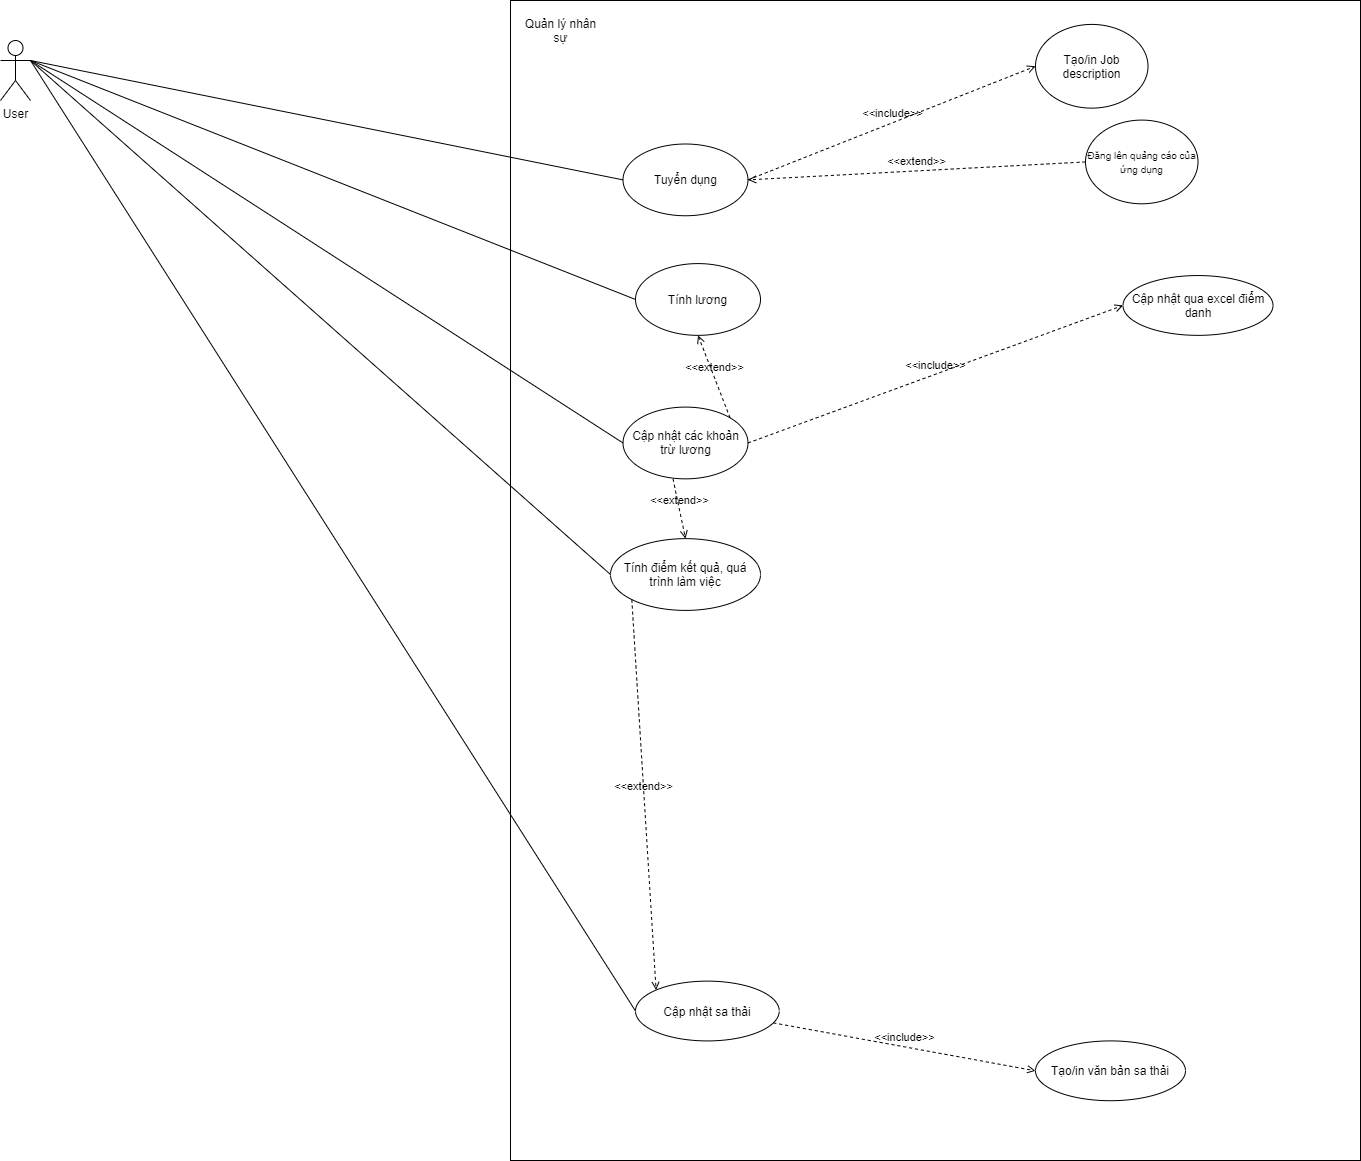

The diagram above was exported from draw.io. Its source (the exported page's mxGraphModel, read from the mxfile embedded in the PNG):
<mxGraphModel dx="1936" dy="1808" grid="1" gridSize="10" guides="1" tooltips="1" connect="1" arrows="1" fold="1" page="1" pageScale="1" pageWidth="850" pageHeight="1100" math="0" shadow="0">
  <root>
    <mxCell id="0" />
    <mxCell id="1" parent="0" />
    <mxCell id="qRK4m4cTQi-lIYBL_JGL-5" value="User" style="shape=umlActor;verticalLabelPosition=bottom;verticalAlign=top;html=1;outlineConnect=0;" parent="1" vertex="1">
      <mxGeometry x="-250" width="30" height="60" as="geometry" />
    </mxCell>
    <mxCell id="qRK4m4cTQi-lIYBL_JGL-7" value="Tuyển dụng" style="ellipse;whiteSpace=wrap;html=1;" parent="1" vertex="1">
      <mxGeometry x="350" y="90" width="100" height="60" as="geometry" />
    </mxCell>
    <mxCell id="qRK4m4cTQi-lIYBL_JGL-8" value="&lt;font style=&quot;font-size: 10px&quot;&gt;Đăng lên quảng cáo của ứng dụng&lt;/font&gt;" style="ellipse;whiteSpace=wrap;html=1;" parent="1" vertex="1">
      <mxGeometry x="720" y="70" width="90" height="70" as="geometry" />
    </mxCell>
    <mxCell id="qRK4m4cTQi-lIYBL_JGL-10" value="Tạo/in Job description" style="ellipse;whiteSpace=wrap;html=1;" parent="1" vertex="1">
      <mxGeometry x="680" y="-10" width="90" height="70" as="geometry" />
    </mxCell>
    <mxCell id="qRK4m4cTQi-lIYBL_JGL-13" value="&amp;lt;&amp;lt;include&amp;gt;&amp;gt;" style="html=1;verticalAlign=bottom;labelBackgroundColor=none;endArrow=open;endFill=0;dashed=1;rounded=0;exitX=1;exitY=0.5;exitDx=0;exitDy=0;entryX=0;entryY=0.5;entryDx=0;entryDy=0;" parent="1" source="qRK4m4cTQi-lIYBL_JGL-7" target="qRK4m4cTQi-lIYBL_JGL-10" edge="1">
      <mxGeometry width="160" relative="1" as="geometry">
        <mxPoint x="620" y="410" as="sourcePoint" />
        <mxPoint x="780" y="410" as="targetPoint" />
      </mxGeometry>
    </mxCell>
    <mxCell id="qRK4m4cTQi-lIYBL_JGL-14" value="&amp;lt;&amp;lt;include&amp;gt;&amp;gt;" style="html=1;verticalAlign=bottom;labelBackgroundColor=none;endArrow=open;endFill=0;dashed=1;rounded=0;exitX=1;exitY=0.5;exitDx=0;exitDy=0;entryX=0;entryY=0.5;entryDx=0;entryDy=0;" parent="1" source="qRK4m4cTQi-lIYBL_JGL-7" target="qRK4m4cTQi-lIYBL_JGL-8" edge="1">
      <mxGeometry width="160" relative="1" as="geometry">
        <mxPoint x="520" y="160" as="sourcePoint" />
        <mxPoint x="650" y="105" as="targetPoint" />
      </mxGeometry>
    </mxCell>
    <mxCell id="qRK4m4cTQi-lIYBL_JGL-17" value="Tính lương" style="ellipse;whiteSpace=wrap;html=1;" parent="1" vertex="1">
      <mxGeometry x="360" y="190" width="100" height="60" as="geometry" />
    </mxCell>
    <mxCell id="qRK4m4cTQi-lIYBL_JGL-18" value="Cập nhật các khoản trừ lương" style="ellipse;whiteSpace=wrap;html=1;" parent="1" vertex="1">
      <mxGeometry x="350" y="310" width="100" height="60" as="geometry" />
    </mxCell>
    <mxCell id="qRK4m4cTQi-lIYBL_JGL-20" value="Cập nhật qua excel điểm danh" style="ellipse;whiteSpace=wrap;html=1;" parent="1" vertex="1">
      <mxGeometry x="750" y="200" width="120" height="50" as="geometry" />
    </mxCell>
    <mxCell id="qRK4m4cTQi-lIYBL_JGL-21" value="Cập nhật các khoản trừ lương khác" style="ellipse;whiteSpace=wrap;html=1;" parent="1" vertex="1">
      <mxGeometry x="790" y="305" width="120" height="50" as="geometry" />
    </mxCell>
    <mxCell id="qRK4m4cTQi-lIYBL_JGL-22" value="&amp;lt;&amp;lt;include&amp;gt;&amp;gt;" style="html=1;verticalAlign=bottom;labelBackgroundColor=none;endArrow=open;endFill=0;dashed=1;rounded=0;exitX=1;exitY=0.5;exitDx=0;exitDy=0;entryX=0;entryY=0.5;entryDx=0;entryDy=0;" parent="1" source="qRK4m4cTQi-lIYBL_JGL-18" target="qRK4m4cTQi-lIYBL_JGL-20" edge="1">
      <mxGeometry width="160" relative="1" as="geometry">
        <mxPoint x="620" y="390" as="sourcePoint" />
        <mxPoint x="780" y="390" as="targetPoint" />
      </mxGeometry>
    </mxCell>
    <mxCell id="qRK4m4cTQi-lIYBL_JGL-23" value="&amp;lt;&amp;lt;include&amp;gt;&amp;gt;" style="html=1;verticalAlign=bottom;labelBackgroundColor=none;endArrow=open;endFill=0;dashed=1;rounded=0;exitX=1;exitY=0.5;exitDx=0;exitDy=0;entryX=0;entryY=0.5;entryDx=0;entryDy=0;" parent="1" source="qRK4m4cTQi-lIYBL_JGL-18" target="qRK4m4cTQi-lIYBL_JGL-21" edge="1">
      <mxGeometry width="160" relative="1" as="geometry">
        <mxPoint x="460.00000000000637" y="340" as="sourcePoint" />
        <mxPoint x="660" y="265" as="targetPoint" />
      </mxGeometry>
    </mxCell>
    <mxCell id="qRK4m4cTQi-lIYBL_JGL-29" value="&amp;lt;&amp;lt;extend&amp;gt;&amp;gt;" style="html=1;verticalAlign=bottom;labelBackgroundColor=none;endArrow=open;endFill=0;dashed=1;rounded=0;exitX=1;exitY=0;exitDx=0;exitDy=0;entryX=0.5;entryY=1;entryDx=0;entryDy=0;" parent="1" source="qRK4m4cTQi-lIYBL_JGL-18" target="qRK4m4cTQi-lIYBL_JGL-17" edge="1">
      <mxGeometry width="160" relative="1" as="geometry">
        <mxPoint x="620" y="390" as="sourcePoint" />
        <mxPoint x="780" y="390" as="targetPoint" />
      </mxGeometry>
    </mxCell>
    <mxCell id="qRK4m4cTQi-lIYBL_JGL-33" value="&amp;lt;&amp;lt;extend&amp;gt;&amp;gt;" style="html=1;verticalAlign=bottom;labelBackgroundColor=none;endArrow=open;endFill=0;dashed=1;rounded=0;exitX=0.4;exitY=1;exitDx=0;exitDy=0;entryX=0.5;entryY=0;entryDx=0;entryDy=0;exitPerimeter=0;" parent="1" source="qRK4m4cTQi-lIYBL_JGL-18" target="qRK4m4cTQi-lIYBL_JGL-30" edge="1">
      <mxGeometry width="160" relative="1" as="geometry">
        <mxPoint x="469.9999999999998" y="480" as="sourcePoint" />
        <mxPoint x="432.42640687120047" y="568.7867965643995" as="targetPoint" />
      </mxGeometry>
    </mxCell>
    <mxCell id="qRK4m4cTQi-lIYBL_JGL-36" value="Cập nhật sa thải" style="ellipse;whiteSpace=wrap;html=1;" parent="1" vertex="1">
      <mxGeometry x="360" y="790" width="115" height="50" as="geometry" />
    </mxCell>
    <mxCell id="qRK4m4cTQi-lIYBL_JGL-37" value="&amp;lt;&amp;lt;extend&amp;gt;&amp;gt;" style="html=1;verticalAlign=bottom;labelBackgroundColor=none;endArrow=open;endFill=0;dashed=1;rounded=0;entryX=0;entryY=0;entryDx=0;entryDy=0;exitX=0;exitY=1;exitDx=0;exitDy=0;" parent="1" source="qRK4m4cTQi-lIYBL_JGL-30" target="qRK4m4cTQi-lIYBL_JGL-36" edge="1">
      <mxGeometry width="160" relative="1" as="geometry">
        <mxPoint x="357.57359312880703" y="511.21320343559637" as="sourcePoint" />
        <mxPoint x="451.3641409732627" y="698.6486042220658" as="targetPoint" />
      </mxGeometry>
    </mxCell>
    <mxCell id="qRK4m4cTQi-lIYBL_JGL-43" value="Quản lý nhân sự" style="text;html=1;strokeColor=none;fillColor=none;align=center;verticalAlign=middle;whiteSpace=wrap;rounded=0;" parent="1" vertex="1">
      <mxGeometry x="270" y="-20" width="60" height="30" as="geometry" />
    </mxCell>
    <mxCell id="qRK4m4cTQi-lIYBL_JGL-50" value="Quản lý nhân sự" style="text;html=1;strokeColor=none;fillColor=none;align=center;verticalAlign=middle;whiteSpace=wrap;rounded=0;" parent="1" vertex="1">
      <mxGeometry x="270" y="-20" width="60" height="30" as="geometry" />
    </mxCell>
    <mxCell id="qRK4m4cTQi-lIYBL_JGL-51" value="Tuyển dụng" style="ellipse;whiteSpace=wrap;html=1;" parent="1" vertex="1">
      <mxGeometry x="350" y="90" width="100" height="60" as="geometry" />
    </mxCell>
    <mxCell id="qRK4m4cTQi-lIYBL_JGL-52" value="&amp;lt;&amp;lt;include&amp;gt;&amp;gt;" style="html=1;verticalAlign=bottom;labelBackgroundColor=none;endArrow=open;endFill=0;dashed=1;rounded=0;exitX=1;exitY=0.5;exitDx=0;exitDy=0;entryX=0;entryY=0.5;entryDx=0;entryDy=0;" parent="1" source="qRK4m4cTQi-lIYBL_JGL-51" target="qRK4m4cTQi-lIYBL_JGL-53" edge="1">
      <mxGeometry width="160" relative="1" as="geometry">
        <mxPoint x="620" y="410" as="sourcePoint" />
        <mxPoint x="780" y="410" as="targetPoint" />
      </mxGeometry>
    </mxCell>
    <mxCell id="qRK4m4cTQi-lIYBL_JGL-53" value="Tạo/in Job description" style="ellipse;whiteSpace=wrap;html=1;" parent="1" vertex="1">
      <mxGeometry x="680" y="-10" width="90" height="70" as="geometry" />
    </mxCell>
    <mxCell id="qRK4m4cTQi-lIYBL_JGL-54" value="&lt;font style=&quot;font-size: 10px&quot;&gt;Đăng lên quảng cáo của ứng dụng&lt;/font&gt;" style="ellipse;whiteSpace=wrap;html=1;" parent="1" vertex="1">
      <mxGeometry x="720" y="70" width="90" height="70" as="geometry" />
    </mxCell>
    <mxCell id="qRK4m4cTQi-lIYBL_JGL-55" value="&amp;lt;&amp;lt;include&amp;gt;&amp;gt;" style="html=1;verticalAlign=bottom;labelBackgroundColor=none;endArrow=open;endFill=0;dashed=1;rounded=0;exitX=1;exitY=0.5;exitDx=0;exitDy=0;entryX=0;entryY=0.5;entryDx=0;entryDy=0;" parent="1" source="qRK4m4cTQi-lIYBL_JGL-51" target="qRK4m4cTQi-lIYBL_JGL-54" edge="1">
      <mxGeometry width="160" relative="1" as="geometry">
        <mxPoint x="520" y="160" as="sourcePoint" />
        <mxPoint x="650" y="105" as="targetPoint" />
      </mxGeometry>
    </mxCell>
    <mxCell id="qRK4m4cTQi-lIYBL_JGL-88" value="Quản lý nhân sự" style="text;html=1;strokeColor=none;fillColor=none;align=center;verticalAlign=middle;whiteSpace=wrap;rounded=0;" parent="1" vertex="1">
      <mxGeometry x="270" y="-20" width="60" height="30" as="geometry" />
    </mxCell>
    <mxCell id="qRK4m4cTQi-lIYBL_JGL-89" value="Tuyển dụng" style="ellipse;whiteSpace=wrap;html=1;" parent="1" vertex="1">
      <mxGeometry x="350" y="90" width="100" height="60" as="geometry" />
    </mxCell>
    <mxCell id="qRK4m4cTQi-lIYBL_JGL-108" value="" style="group" parent="1" vertex="1" connectable="0">
      <mxGeometry x="260" y="-40" width="850" height="1160" as="geometry" />
    </mxCell>
    <mxCell id="qRK4m4cTQi-lIYBL_JGL-4" value="" style="rounded=0;whiteSpace=wrap;html=1;" parent="qRK4m4cTQi-lIYBL_JGL-108" vertex="1">
      <mxGeometry width="850" height="1160" as="geometry" />
    </mxCell>
    <mxCell id="qRK4m4cTQi-lIYBL_JGL-30" value="Tính điểm kết quả, quá trình làm việc" style="ellipse;whiteSpace=wrap;html=1;" parent="qRK4m4cTQi-lIYBL_JGL-108" vertex="1">
      <mxGeometry x="100" y="538.1443298969072" width="150" height="71.75257731958763" as="geometry" />
    </mxCell>
    <mxCell id="qRK4m4cTQi-lIYBL_JGL-41" value="Tạo/in văn bản sa thải" style="ellipse;whiteSpace=wrap;html=1;" parent="qRK4m4cTQi-lIYBL_JGL-108" vertex="1">
      <mxGeometry x="525" y="1040.4123711340205" width="150" height="59.79381443298969" as="geometry" />
    </mxCell>
    <mxCell id="qRK4m4cTQi-lIYBL_JGL-42" value="&amp;lt;&amp;lt;include&amp;gt;&amp;gt;" style="html=1;verticalAlign=bottom;labelBackgroundColor=none;endArrow=open;endFill=0;dashed=1;rounded=0;entryX=0;entryY=0.5;entryDx=0;entryDy=0;" parent="qRK4m4cTQi-lIYBL_JGL-108" source="qRK4m4cTQi-lIYBL_JGL-103" target="qRK4m4cTQi-lIYBL_JGL-41" edge="1">
      <mxGeometry width="160" relative="1" as="geometry">
        <mxPoint x="281.2499999999926" y="1022.4742268041236" as="sourcePoint" />
        <mxPoint x="537.5" y="974.639175257732" as="targetPoint" />
      </mxGeometry>
    </mxCell>
    <mxCell id="qRK4m4cTQi-lIYBL_JGL-56" value="Tính lương" style="ellipse;whiteSpace=wrap;html=1;" parent="qRK4m4cTQi-lIYBL_JGL-108" vertex="1">
      <mxGeometry x="125" y="263.0927835051546" width="125" height="71.75257731958763" as="geometry" />
    </mxCell>
    <mxCell id="qRK4m4cTQi-lIYBL_JGL-57" value="&amp;lt;&amp;lt;extend&amp;gt;&amp;gt;" style="html=1;verticalAlign=bottom;labelBackgroundColor=none;endArrow=open;endFill=0;dashed=1;rounded=0;exitX=1;exitY=0;exitDx=0;exitDy=0;entryX=0.5;entryY=1;entryDx=0;entryDy=0;" parent="qRK4m4cTQi-lIYBL_JGL-108" source="qRK4m4cTQi-lIYBL_JGL-62" target="qRK4m4cTQi-lIYBL_JGL-56" edge="1">
      <mxGeometry width="160" relative="1" as="geometry">
        <mxPoint x="450" y="502.2680412371134" as="sourcePoint" />
        <mxPoint x="650" y="502.2680412371134" as="targetPoint" />
      </mxGeometry>
    </mxCell>
    <mxCell id="qRK4m4cTQi-lIYBL_JGL-59" value="Cập nhật qua excel điểm danh" style="ellipse;whiteSpace=wrap;html=1;" parent="qRK4m4cTQi-lIYBL_JGL-108" vertex="1">
      <mxGeometry x="612.5" y="275.0515463917526" width="150" height="59.79381443298969" as="geometry" />
    </mxCell>
    <mxCell id="qRK4m4cTQi-lIYBL_JGL-62" value="Cập nhật các khoản trừ lương" style="ellipse;whiteSpace=wrap;html=1;" parent="qRK4m4cTQi-lIYBL_JGL-108" vertex="1">
      <mxGeometry x="112.5" y="406.5979381443299" width="125" height="71.75257731958763" as="geometry" />
    </mxCell>
    <mxCell id="qRK4m4cTQi-lIYBL_JGL-58" value="&amp;lt;&amp;lt;include&amp;gt;&amp;gt;" style="html=1;verticalAlign=bottom;labelBackgroundColor=none;endArrow=open;endFill=0;dashed=1;rounded=0;exitX=1;exitY=0.5;exitDx=0;exitDy=0;entryX=0;entryY=0.5;entryDx=0;entryDy=0;" parent="qRK4m4cTQi-lIYBL_JGL-108" source="qRK4m4cTQi-lIYBL_JGL-62" target="qRK4m4cTQi-lIYBL_JGL-59" edge="1">
      <mxGeometry width="160" relative="1" as="geometry">
        <mxPoint x="450" y="502.2680412371134" as="sourcePoint" />
        <mxPoint x="650" y="502.2680412371134" as="targetPoint" />
      </mxGeometry>
    </mxCell>
    <mxCell id="qRK4m4cTQi-lIYBL_JGL-63" value="&amp;lt;&amp;lt;extend&amp;gt;&amp;gt;" style="html=1;verticalAlign=bottom;labelBackgroundColor=none;endArrow=open;endFill=0;dashed=1;rounded=0;exitX=0.4;exitY=1;exitDx=0;exitDy=0;exitPerimeter=0;entryX=0.5;entryY=0;entryDx=0;entryDy=0;" parent="qRK4m4cTQi-lIYBL_JGL-108" source="qRK4m4cTQi-lIYBL_JGL-62" target="qRK4m4cTQi-lIYBL_JGL-30" edge="1">
      <mxGeometry width="160" relative="1" as="geometry">
        <mxPoint x="262.4999999999997" y="609.8969072164948" as="sourcePoint" />
        <mxPoint x="162.5" y="574.020618556701" as="targetPoint" />
      </mxGeometry>
    </mxCell>
    <mxCell id="qRK4m4cTQi-lIYBL_JGL-90" value="Quản lý nhân sự" style="text;html=1;strokeColor=none;fillColor=none;align=center;verticalAlign=middle;whiteSpace=wrap;rounded=0;" parent="qRK4m4cTQi-lIYBL_JGL-108" vertex="1">
      <mxGeometry x="12.5" y="11.958762886597938" width="75" height="35.876288659793815" as="geometry" />
    </mxCell>
    <mxCell id="qRK4m4cTQi-lIYBL_JGL-91" value="Tuyển dụng" style="ellipse;whiteSpace=wrap;html=1;" parent="qRK4m4cTQi-lIYBL_JGL-108" vertex="1">
      <mxGeometry x="112.5" y="143.50515463917526" width="125" height="71.75257731958763" as="geometry" />
    </mxCell>
    <mxCell id="qRK4m4cTQi-lIYBL_JGL-92" value="&amp;lt;&amp;lt;include&amp;gt;&amp;gt;" style="html=1;verticalAlign=bottom;labelBackgroundColor=none;endArrow=open;endFill=0;dashed=1;rounded=0;exitX=1;exitY=0.5;exitDx=0;exitDy=0;entryX=0;entryY=0.5;entryDx=0;entryDy=0;" parent="qRK4m4cTQi-lIYBL_JGL-108" target="qRK4m4cTQi-lIYBL_JGL-93" edge="1">
      <mxGeometry width="160" relative="1" as="geometry">
        <mxPoint x="237.50000000001592" y="179.38144329896906" as="sourcePoint" />
        <mxPoint x="650" y="526.1855670103092" as="targetPoint" />
      </mxGeometry>
    </mxCell>
    <mxCell id="qRK4m4cTQi-lIYBL_JGL-93" value="Tạo/in Job description" style="ellipse;whiteSpace=wrap;html=1;" parent="qRK4m4cTQi-lIYBL_JGL-108" vertex="1">
      <mxGeometry x="525" y="23.917525773195877" width="112.5" height="83.71134020618557" as="geometry" />
    </mxCell>
    <mxCell id="qRK4m4cTQi-lIYBL_JGL-94" value="&lt;font style=&quot;font-size: 10px&quot;&gt;Đăng lên quảng cáo của ứng dụng&lt;/font&gt;" style="ellipse;whiteSpace=wrap;html=1;" parent="qRK4m4cTQi-lIYBL_JGL-108" vertex="1">
      <mxGeometry x="575" y="119.58762886597938" width="112.5" height="83.71134020618557" as="geometry" />
    </mxCell>
    <mxCell id="qRK4m4cTQi-lIYBL_JGL-102" value="&amp;lt;&amp;lt;extend&amp;gt;&amp;gt;" style="html=1;verticalAlign=bottom;labelBackgroundColor=none;endArrow=open;endFill=0;dashed=1;rounded=0;entryX=0;entryY=0;entryDx=0;entryDy=0;exitX=0;exitY=1;exitDx=0;exitDy=0;" parent="qRK4m4cTQi-lIYBL_JGL-108" source="qRK4m4cTQi-lIYBL_JGL-30" target="qRK4m4cTQi-lIYBL_JGL-103" edge="1">
      <mxGeometry width="160" relative="1" as="geometry">
        <mxPoint x="109.46699141100908" y="635.265274211641" as="sourcePoint" />
        <mxPoint x="239.20517621657837" y="871.373588554223" as="targetPoint" />
      </mxGeometry>
    </mxCell>
    <mxCell id="qRK4m4cTQi-lIYBL_JGL-103" value="Cập nhật sa thải" style="ellipse;whiteSpace=wrap;html=1;" parent="qRK4m4cTQi-lIYBL_JGL-108" vertex="1">
      <mxGeometry x="125" y="980.6185567010309" width="143.75" height="59.79381443298969" as="geometry" />
    </mxCell>
    <mxCell id="8mArSSs-9VaO96bArj3m-2" value="&amp;lt;&amp;lt;extend&amp;gt;&amp;gt;" style="html=1;verticalAlign=bottom;labelBackgroundColor=none;endArrow=open;endFill=0;dashed=1;rounded=0;entryX=1;entryY=0.5;entryDx=0;entryDy=0;exitX=0;exitY=0.5;exitDx=0;exitDy=0;" parent="qRK4m4cTQi-lIYBL_JGL-108" source="qRK4m4cTQi-lIYBL_JGL-94" target="qRK4m4cTQi-lIYBL_JGL-91" edge="1">
      <mxGeometry width="160" relative="1" as="geometry">
        <mxPoint x="360" y="250" as="sourcePoint" />
        <mxPoint x="520" y="250" as="targetPoint" />
      </mxGeometry>
    </mxCell>
    <mxCell id="qRK4m4cTQi-lIYBL_JGL-116" value="" style="endArrow=none;html=1;rounded=0;entryX=0;entryY=0.5;entryDx=0;entryDy=0;exitX=1;exitY=0.3333333333333333;exitDx=0;exitDy=0;exitPerimeter=0;" parent="1" source="qRK4m4cTQi-lIYBL_JGL-5" target="qRK4m4cTQi-lIYBL_JGL-91" edge="1">
      <mxGeometry width="50" height="50" relative="1" as="geometry">
        <mxPoint x="-270" y="850" as="sourcePoint" />
        <mxPoint x="-20.00000000000682" y="860" as="targetPoint" />
      </mxGeometry>
    </mxCell>
    <mxCell id="qRK4m4cTQi-lIYBL_JGL-117" value="" style="endArrow=none;html=1;rounded=0;entryX=0;entryY=0.5;entryDx=0;entryDy=0;exitX=1;exitY=0.3333333333333333;exitDx=0;exitDy=0;exitPerimeter=0;" parent="1" source="qRK4m4cTQi-lIYBL_JGL-5" target="qRK4m4cTQi-lIYBL_JGL-56" edge="1">
      <mxGeometry width="50" height="50" relative="1" as="geometry">
        <mxPoint x="80" y="210" as="sourcePoint" />
        <mxPoint x="359.99999999998727" y="130" as="targetPoint" />
      </mxGeometry>
    </mxCell>
    <mxCell id="qRK4m4cTQi-lIYBL_JGL-118" value="" style="endArrow=none;html=1;rounded=0;entryX=0;entryY=0.5;entryDx=0;entryDy=0;exitX=1;exitY=0.3333333333333333;exitDx=0;exitDy=0;exitPerimeter=0;" parent="1" source="qRK4m4cTQi-lIYBL_JGL-5" target="qRK4m4cTQi-lIYBL_JGL-62" edge="1">
      <mxGeometry width="50" height="50" relative="1" as="geometry">
        <mxPoint y="70" as="sourcePoint" />
        <mxPoint x="369.99999999998727" y="140" as="targetPoint" />
      </mxGeometry>
    </mxCell>
    <mxCell id="qRK4m4cTQi-lIYBL_JGL-119" value="" style="endArrow=none;html=1;rounded=0;entryX=0;entryY=0.5;entryDx=0;entryDy=0;exitX=1;exitY=0.3333333333333333;exitDx=0;exitDy=0;exitPerimeter=0;" parent="1" source="qRK4m4cTQi-lIYBL_JGL-5" target="qRK4m4cTQi-lIYBL_JGL-30" edge="1">
      <mxGeometry width="50" height="50" relative="1" as="geometry">
        <mxPoint x="10" y="80" as="sourcePoint" />
        <mxPoint x="379.99999999998727" y="150" as="targetPoint" />
      </mxGeometry>
    </mxCell>
    <mxCell id="qRK4m4cTQi-lIYBL_JGL-122" value="" style="endArrow=none;html=1;rounded=0;entryX=0;entryY=0.5;entryDx=0;entryDy=0;exitX=1;exitY=0.3333333333333333;exitDx=0;exitDy=0;exitPerimeter=0;" parent="1" source="qRK4m4cTQi-lIYBL_JGL-5" target="qRK4m4cTQi-lIYBL_JGL-103" edge="1">
      <mxGeometry width="50" height="50" relative="1" as="geometry">
        <mxPoint x="40" y="110" as="sourcePoint" />
        <mxPoint x="409.99999999998727" y="180" as="targetPoint" />
      </mxGeometry>
    </mxCell>
  </root>
</mxGraphModel>